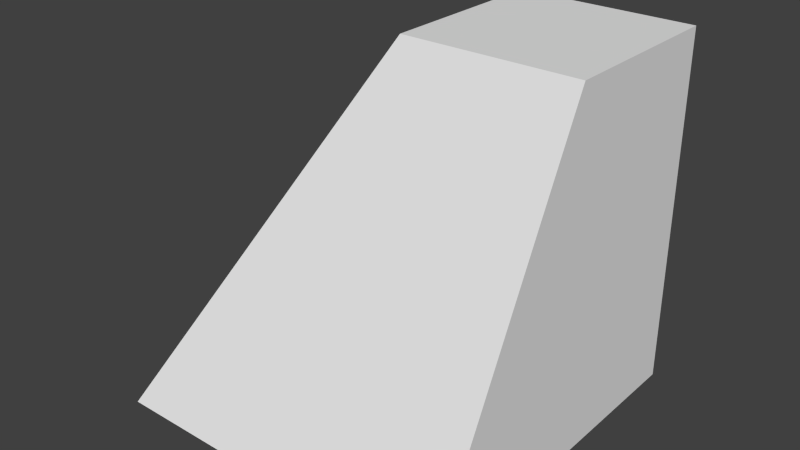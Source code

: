 # Source: steepSlopeCorner.blend  (saved by Blender 2.60.0; exported with 4.5.12 LTS)
import bpy
from mathutils import Matrix  # noqa: F401  (used for matrix-valued properties, if any)

bpy.ops.wm.read_factory_settings(use_empty=True)
scene = bpy.context.scene
scene.name = 'Scene'

# ---- collections
col_collection_1 = bpy.data.collections.new('Collection 1'); scene.collection.children.link(col_collection_1)

# ---- materials (node trees are filled in below, after node groups)
mat_material = bpy.data.materials.new('Material')
mat_material.alpha_threshold = 0.0
mat_material.use_transparent_shadow = False
mat_material.roughness = 0.5
mat_material.line_color = (0.0, 0.0, 0.0, 1.0)

# ---- material node trees

# ---- world
world_world = bpy.data.worlds.new('World'); scene.world = world_world
world_world.color = (0.05088, 0.05088, 0.05088)
world_world.use_sun_shadow = False
world_world.sun_shadow_jitter_overblur = 0.0
world_world.cycles.sampling_method = 'MANUAL'
world_world.cycles.sample_map_resolution = 256

# ---- meshes
me_cube_004 = bpy.data.meshes.new('Cube.004')
me_cube_004.from_pydata([(2.98e-08, 0.5, 0.5), (-2.384e-07, 1.49e-07, 0.5), (0.5, -3.576e-07, 0.5), (0.5, 0.5, 0.5)], [], [(3, 0, 1, 2)])
_uv = me_cube_004.uv_layers.new(name='UVTex')
_uv.uv.foreach_set('vector', [0.8063, 0.5563, 0.3063, 0.5563, 0.3063, 0.05628, 0.8063, 0.05628])
me_cube_004.materials.append(mat_material)
me_cube_004.use_remesh_preserve_volume = False
me_cube_004.use_remesh_preserve_attributes = False
me_cube_004.use_mirror_vertex_groups = False
me_cube_004.update()
me_cube_003 = bpy.data.meshes.new('Cube.003')
me_cube_003.from_pydata([(2.98e-08, 0.5, 0.5), (0.5, 0.5, 0.5), (-0.5, 0.5, -0.5), (0.5, 0.5, -0.5)], [], [(2, 0, 1, 3)])
_uv = me_cube_003.uv_layers.new(name='UVTex')
_uv.uv.foreach_set('vector', [1.0, 0.0, 0.5, 1.0, 1.192e-07, 1.0, 3.576e-07, 0.0])
me_cube_003.materials.append(mat_material)
me_cube_003.use_remesh_preserve_volume = False
me_cube_003.use_remesh_preserve_attributes = False
me_cube_003.use_mirror_vertex_groups = False
me_cube_003.update()
me_cube_002 = bpy.data.meshes.new('Cube.002')
me_cube_002.from_pydata([(0.5, -3.576e-07, 0.5), (0.5, 0.5, 0.5), (0.5, -0.5, -0.5), (0.5, 0.5, -0.5)], [], [(0, 2, 3, 1)])
_uv = me_cube_002.uv_layers.new(name='UVTex')
_uv.uv.foreach_set('vector', [0.5, 1.0, 1.0, 0.0, 0.0, 0.0, 2.384e-07, 1.0])
me_cube_002.materials.append(mat_material)
me_cube_002.use_remesh_preserve_volume = False
me_cube_002.use_remesh_preserve_attributes = False
me_cube_002.use_mirror_vertex_groups = False
me_cube_002.update()
me_cube_001 = bpy.data.meshes.new('Cube.001')
me_cube_001.from_pydata([(-0.5, 0.5, -0.5), (-0.5, -0.5, -0.5), (0.5, -0.5, -0.5), (0.5, 0.5, -0.5)], [], [(1, 0, 3, 2)])
_uv = me_cube_001.uv_layers.new(name='UVTex')
_uv.uv.foreach_set('vector', [-8.941e-08, 1.192e-07, 2.086e-07, 1.0, 1.0, 1.0, 1.0, 0.0])
me_cube_001.materials.append(mat_material)
me_cube_001.use_remesh_preserve_volume = False
me_cube_001.use_remesh_preserve_attributes = False
me_cube_001.use_mirror_vertex_groups = False
me_cube_001.update()
me_cube = bpy.data.meshes.new('Cube')
me_cube.from_pydata([(0.5, -0.5, -0.5), (-0.5, -0.5, -0.5), (-0.5, 0.5, -0.5), (0.5, -3.576e-07, 0.5), (-2.384e-07, 1.49e-07, 0.5), (2.98e-08, 0.5, 0.5)], [], [(0, 3, 4, 1), (1, 4, 5, 2)])
_uv = me_cube.uv_layers.new(name='UVTex')
_uv.uv.foreach_set('vector', [0.0, 0.0, 3.576e-07, 1.0, 0.5, 1.0, 1.0, 0.0, 1.0, 0.0, 0.5, 1.0, 0.0, 1.0, -1.192e-07, 0.0])
me_cube.materials.append(mat_material)
me_cube.use_remesh_preserve_volume = False
me_cube.use_remesh_preserve_attributes = False
me_cube.use_mirror_vertex_groups = False
me_cube.update()

# ---- objects
ob_top = bpy.data.objects.new('Top', me_cube_004)
ob_back = bpy.data.objects.new('Back', me_cube_003)
ob_right = bpy.data.objects.new('Right', me_cube_002)
ob_bottom = bpy.data.objects.new('Bottom', me_cube_001)
ob_center = bpy.data.objects.new('Center', me_cube)

# ---- transforms, parenting, visibility, modifiers, constraints
ob_top.location = (0.0, 0.0, 0.0)
ob_top.lock_rotations_4d = False
ob_top.empty_display_type = 'ARROWS'
ob_top.lineart.crease_threshold = 0.0
ob_back.location = (0.0, 0.0, 0.0)
ob_back.lock_rotations_4d = False
ob_back.empty_display_type = 'ARROWS'
ob_back.lineart.crease_threshold = 0.0
ob_right.location = (0.0, 0.0, 0.0)
ob_right.lock_rotations_4d = False
ob_right.empty_display_type = 'ARROWS'
ob_right.lineart.crease_threshold = 0.0
ob_bottom.location = (0.0, 0.0, 0.0)
ob_bottom.lock_rotations_4d = False
ob_bottom.empty_display_type = 'ARROWS'
ob_bottom.lineart.crease_threshold = 0.0
ob_center.location = (0.0, 0.0, 0.0)
ob_center.lock_rotations_4d = False
ob_center.empty_display_type = 'ARROWS'
ob_center.lineart.crease_threshold = 0.0

# ---- collection membership
col_collection_1.objects.link(ob_top)
col_collection_1.objects.link(ob_back)
col_collection_1.objects.link(ob_right)
col_collection_1.objects.link(ob_bottom)
col_collection_1.objects.link(ob_center)

# ---- scene / render settings (as saved in the file)
scene.frame_start = 1; scene.frame_end = 250; scene.frame_set(1)
scene.render.engine = 'BLENDER_EEVEE_NEXT'
scene.render.image_settings.color_mode = 'RGB'
scene.render.image_settings.compression = 90
scene.render.resolution_percentage = 50
scene.render.dither_intensity = 0.0
scene.render.bake_margin = 2
scene.render.bake_bias = 0.0
scene.cycles.use_denoising = False
scene.cycles.samples = 10
scene.cycles.sampling_pattern = 'TABULATED_SOBOL'
scene.cycles.light_sampling_threshold = 0.0
scene.cycles.use_adaptive_sampling = False
scene.cycles.use_light_tree = False
scene.cycles.blur_glossy = 0.0
scene.cycles.volume_bounces = 1
scene.cycles.pixel_filter_type = 'GAUSSIAN'
scene.cycles.sample_clamp_indirect = 0.0
scene.view_settings.view_transform = 'Standard'
bpy.context.view_layer.update()

# ---- added for rendering (the .blend has no active camera and no usable light): camera, sun
cam_auto = bpy.data.cameras.new('AutoCamera')
cam_auto.lens = 50.0
cam_auto.sensor_width = 36.0
cam_auto.clip_end = 1000.0
ob_auto_camera = bpy.data.objects.new('AutoCamera', cam_auto)
scene.collection.objects.link(ob_auto_camera)
ob_auto_camera.location = (1.60254, -1.92304, 1.28203)
ob_auto_camera.rotation_euler = (1.09748, -7.21219e-08, 0.694738)
scene.camera = ob_auto_camera
light_auto_sun = bpy.data.lights.new('AutoSun', 'SUN')
light_auto_sun.energy = 3.0
light_auto_sun.angle = 0.0523599
ob_auto_sun = bpy.data.objects.new('AutoSun', light_auto_sun)
scene.collection.objects.link(ob_auto_sun)
ob_auto_sun.rotation_euler = (0.872665, 0.174533, 0.523599)
bpy.context.view_layer.update()
